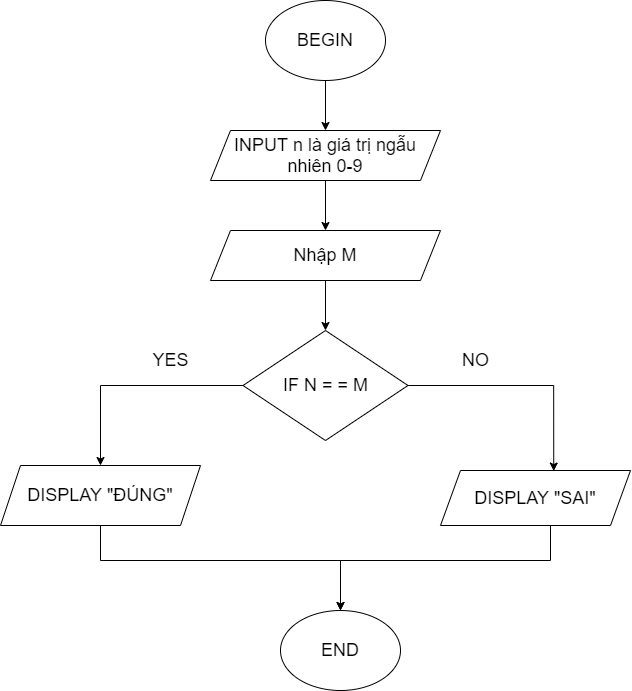

The diagram above was exported from draw.io. Its source (the exported page's mxGraphModel, read from the mxfile embedded in the PNG):
<mxGraphModel dx="767" dy="1158" grid="1" gridSize="10" guides="1" tooltips="1" connect="1" arrows="1" fold="1" page="1" pageScale="1" pageWidth="827" pageHeight="1169" math="0" shadow="0">
  <root>
    <mxCell id="WIyWlLk6GJQsqaUBKTNV-0" />
    <mxCell id="WIyWlLk6GJQsqaUBKTNV-1" parent="WIyWlLk6GJQsqaUBKTNV-0" />
    <mxCell id="U71HWd1PdvUivczn8f_x-20" style="edgeStyle=orthogonalEdgeStyle;rounded=0;orthogonalLoop=1;jettySize=auto;html=1;entryX=0.5;entryY=0;entryDx=0;entryDy=0;fontSize=18;" edge="1" parent="WIyWlLk6GJQsqaUBKTNV-1" source="U71HWd1PdvUivczn8f_x-21" target="U71HWd1PdvUivczn8f_x-23">
      <mxGeometry relative="1" as="geometry" />
    </mxCell>
    <mxCell id="U71HWd1PdvUivczn8f_x-21" value="&lt;font style=&quot;font-size: 18px&quot;&gt;BEGIN&lt;/font&gt;" style="ellipse;whiteSpace=wrap;html=1;" vertex="1" parent="WIyWlLk6GJQsqaUBKTNV-1">
      <mxGeometry x="305" y="60" width="120" height="80" as="geometry" />
    </mxCell>
    <mxCell id="U71HWd1PdvUivczn8f_x-22" style="edgeStyle=orthogonalEdgeStyle;rounded=0;orthogonalLoop=1;jettySize=auto;html=1;entryX=0.5;entryY=0;entryDx=0;entryDy=0;fontSize=18;" edge="1" parent="WIyWlLk6GJQsqaUBKTNV-1" source="U71HWd1PdvUivczn8f_x-23" target="U71HWd1PdvUivczn8f_x-25">
      <mxGeometry relative="1" as="geometry" />
    </mxCell>
    <mxCell id="U71HWd1PdvUivczn8f_x-23" value="INPUT n là giá trị ngẫu nhiên 0-9" style="shape=parallelogram;perimeter=parallelogramPerimeter;whiteSpace=wrap;html=1;fixedSize=1;fontSize=18;" vertex="1" parent="WIyWlLk6GJQsqaUBKTNV-1">
      <mxGeometry x="250" y="190" width="230" height="50" as="geometry" />
    </mxCell>
    <mxCell id="U71HWd1PdvUivczn8f_x-24" value="" style="edgeStyle=orthogonalEdgeStyle;rounded=0;orthogonalLoop=1;jettySize=auto;html=1;fontSize=18;" edge="1" parent="WIyWlLk6GJQsqaUBKTNV-1" source="U71HWd1PdvUivczn8f_x-25" target="U71HWd1PdvUivczn8f_x-26">
      <mxGeometry relative="1" as="geometry" />
    </mxCell>
    <mxCell id="U71HWd1PdvUivczn8f_x-25" value="Nhập M" style="shape=parallelogram;perimeter=parallelogramPerimeter;whiteSpace=wrap;html=1;fixedSize=1;fontSize=18;" vertex="1" parent="WIyWlLk6GJQsqaUBKTNV-1">
      <mxGeometry x="250" y="290" width="230" height="50" as="geometry" />
    </mxCell>
    <mxCell id="U71HWd1PdvUivczn8f_x-30" style="edgeStyle=orthogonalEdgeStyle;rounded=0;orthogonalLoop=1;jettySize=auto;html=1;entryX=0.5;entryY=0;entryDx=0;entryDy=0;fontSize=18;" edge="1" parent="WIyWlLk6GJQsqaUBKTNV-1" source="U71HWd1PdvUivczn8f_x-26" target="U71HWd1PdvUivczn8f_x-27">
      <mxGeometry relative="1" as="geometry" />
    </mxCell>
    <mxCell id="U71HWd1PdvUivczn8f_x-32" style="edgeStyle=orthogonalEdgeStyle;rounded=0;orthogonalLoop=1;jettySize=auto;html=1;entryX=0.596;entryY=0.01;entryDx=0;entryDy=0;entryPerimeter=0;fontSize=18;" edge="1" parent="WIyWlLk6GJQsqaUBKTNV-1" source="U71HWd1PdvUivczn8f_x-26" target="U71HWd1PdvUivczn8f_x-29">
      <mxGeometry relative="1" as="geometry" />
    </mxCell>
    <mxCell id="U71HWd1PdvUivczn8f_x-26" value="IF N = = M" style="rhombus;whiteSpace=wrap;html=1;fontSize=18;" vertex="1" parent="WIyWlLk6GJQsqaUBKTNV-1">
      <mxGeometry x="282.5" y="390" width="165" height="110" as="geometry" />
    </mxCell>
    <mxCell id="U71HWd1PdvUivczn8f_x-34" style="edgeStyle=orthogonalEdgeStyle;rounded=0;orthogonalLoop=1;jettySize=auto;html=1;entryX=0.5;entryY=0;entryDx=0;entryDy=0;fontSize=18;" edge="1" parent="WIyWlLk6GJQsqaUBKTNV-1" source="U71HWd1PdvUivczn8f_x-27" target="U71HWd1PdvUivczn8f_x-33">
      <mxGeometry relative="1" as="geometry">
        <Array as="points">
          <mxPoint x="140" y="620" />
          <mxPoint x="380" y="620" />
        </Array>
      </mxGeometry>
    </mxCell>
    <mxCell id="U71HWd1PdvUivczn8f_x-27" value="DISPLAY &quot;ĐÚNG&quot;" style="shape=parallelogram;perimeter=parallelogramPerimeter;whiteSpace=wrap;html=1;fixedSize=1;fontSize=18;" vertex="1" parent="WIyWlLk6GJQsqaUBKTNV-1">
      <mxGeometry x="40" y="525" width="200" height="60" as="geometry" />
    </mxCell>
    <mxCell id="U71HWd1PdvUivczn8f_x-35" style="edgeStyle=orthogonalEdgeStyle;rounded=0;orthogonalLoop=1;jettySize=auto;html=1;entryX=0.5;entryY=0;entryDx=0;entryDy=0;fontSize=18;" edge="1" parent="WIyWlLk6GJQsqaUBKTNV-1" source="U71HWd1PdvUivczn8f_x-29" target="U71HWd1PdvUivczn8f_x-33">
      <mxGeometry relative="1" as="geometry">
        <Array as="points">
          <mxPoint x="590" y="620" />
          <mxPoint x="380" y="620" />
        </Array>
      </mxGeometry>
    </mxCell>
    <mxCell id="U71HWd1PdvUivczn8f_x-29" value="DISPLAY &quot;SAI&quot;" style="shape=parallelogram;perimeter=parallelogramPerimeter;whiteSpace=wrap;html=1;fixedSize=1;fontSize=18;" vertex="1" parent="WIyWlLk6GJQsqaUBKTNV-1">
      <mxGeometry x="480" y="530" width="190" height="55" as="geometry" />
    </mxCell>
    <mxCell id="U71HWd1PdvUivczn8f_x-33" value="&lt;font style=&quot;font-size: 18px&quot;&gt;END&lt;/font&gt;" style="ellipse;whiteSpace=wrap;html=1;" vertex="1" parent="WIyWlLk6GJQsqaUBKTNV-1">
      <mxGeometry x="320" y="670" width="120" height="80" as="geometry" />
    </mxCell>
    <mxCell id="U71HWd1PdvUivczn8f_x-36" value="YES" style="text;html=1;resizable=0;autosize=1;align=center;verticalAlign=middle;points=[];fillColor=none;strokeColor=none;rounded=0;fontSize=18;" vertex="1" parent="WIyWlLk6GJQsqaUBKTNV-1">
      <mxGeometry x="185" y="405" width="50" height="30" as="geometry" />
    </mxCell>
    <mxCell id="U71HWd1PdvUivczn8f_x-37" value="NO" style="text;html=1;resizable=0;autosize=1;align=center;verticalAlign=middle;points=[];fillColor=none;strokeColor=none;rounded=0;fontSize=18;" vertex="1" parent="WIyWlLk6GJQsqaUBKTNV-1">
      <mxGeometry x="495" y="405" width="40" height="30" as="geometry" />
    </mxCell>
  </root>
</mxGraphModel>